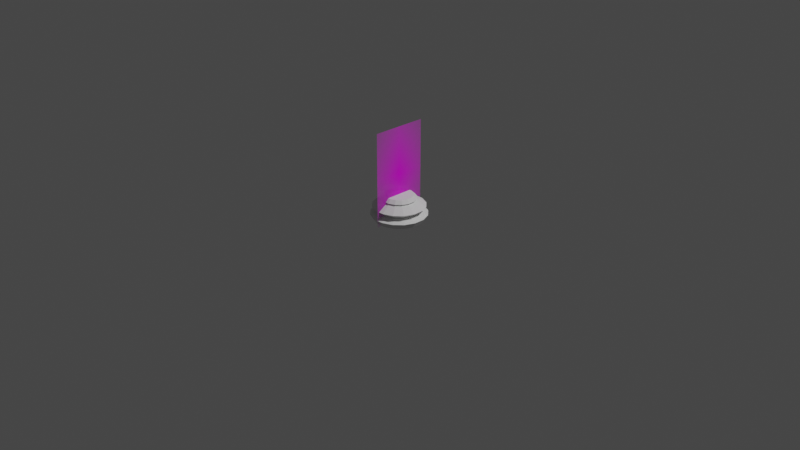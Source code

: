 # Source: ChessPieceBase.blend  (saved by Blender 2.92.15; exported with 4.5.12 LTS)
import bpy
from mathutils import Matrix  # noqa: F401  (used for matrix-valued properties, if any)

bpy.ops.wm.read_factory_settings(use_empty=True)
scene = bpy.context.scene
scene.name = 'Scene'

# ---- collections
col_collection = bpy.data.collections.new('Collection'); scene.collection.children.link(col_collection)

# ---- images (referenced by path relative to the original .blend; pixels are not part of the script)
import os
ASSET_DIR = os.environ.get("B2B_ASSET_DIR", "")  # directory of the original .blend (textures are referenced by path, not embedded)
HERE = os.path.dirname(os.path.abspath(__file__))  # packed textures are extracted next to this script under _unpacked/

def load_image(name, relpath, width, height, colorspace="sRGB"):
    """Load a texture the original file referenced (path relative to the .blend, or extracted next to this script)."""
    p = next((c for c in (os.path.join(HERE, relpath), os.path.join(ASSET_DIR, relpath)) if relpath and os.path.exists(c)), "")
    if p:
        img = bpy.data.images.load(p, check_existing=True)
        img.name = name
    else:  # same state as the original file: an image datablock whose file is absent (Cycles renders it pink)
        img = bpy.data.images.new(name, width, height)
        img.source = "FILE"
        img.filepath = "//" + (relpath or name)
    img.colorspace_settings.name = colorspace
    return img
img_staunton_pawn_png = load_image('Staunton Pawn.png', 'Staunton Pawn.png', 1024, 1024, 'sRGB')

# ---- materials (node trees are filled in below, after node groups)
mat_staunton_pawn = bpy.data.materials.new('Staunton Pawn')
mat_staunton_pawn.surface_render_method = 'BLENDED'
mat_staunton_pawn.blend_method = 'BLEND'
mat_staunton_pawn.use_transparent_shadow = False

# ---- material node trees
mat_staunton_pawn.use_nodes = True; mat_staunton_pawn.node_tree.nodes.clear()
_N = mat_staunton_pawn.node_tree.nodes; _L = mat_staunton_pawn.node_tree.links
n0 = _N.new('ShaderNodeOutputMaterial'); n0.name = 'Material Output'; n0.location = (300, 300)
n1 = _N.new('ShaderNodeTexImage'); n1.name = 'Image Texture'; n1.location = (-200, 300)
n1.image = img_staunton_pawn_png
n1.extension = 'CLIP'
n2 = _N.new('ShaderNodeBsdfPrincipled'); n2.name = 'Principled BSDF'; n2.location = (0, 300)
n2.distribution = 'GGX'
n2.subsurface_method = 'BURLEY'
n2.inputs[3].default_value = 1.45
n2.inputs[27].default_value = (0.0, 0.0, 0.0, 1.0)
n2.inputs[28].default_value = 1.0
_L.new(n1.outputs[0], n2.inputs[0])
_L.new(n1.outputs[1], n2.inputs[4])
_L.new(n2.outputs[0], n0.inputs[0])
n0.is_active_output = True

# ---- world
world_world = bpy.data.worlds.new('World'); scene.world = world_world
world_world.use_nodes = True; world_world.node_tree.nodes.clear()
_N = world_world.node_tree.nodes; _L = world_world.node_tree.links
n0 = _N.new('ShaderNodeOutputWorld'); n0.name = 'World Output'; n0.location = (300, 300)
n1 = _N.new('ShaderNodeBackground'); n1.name = 'Background'; n1.location = (10, 300)
n1.inputs[0].default_value = (0.05088, 0.05088, 0.05088, 1.0)
_L.new(n1.outputs[0], n0.inputs[0])
n0.is_active_output = True
world_world.color = (0.05088, 0.05088, 0.05088)
world_world.use_sun_shadow = False
world_world.sun_shadow_jitter_overblur = 0.0

# ---- cameras
cam_camera = bpy.data.cameras.new('Camera')
cam_camera.clip_end = 100.0
cam_camera.ortho_scale = 7.314

# ---- lights
light_light = bpy.data.lights.new('Light', 'POINT')
light_light.transmission_factor = 0.0
light_light.energy = 1000.0
light_light.shadow_soft_size = 0.1
light_light.shadow_maximum_resolution = 0.006
light_light.use_absolute_resolution = True

# ---- meshes
me_staunton_pawn = bpy.data.meshes.new('Staunton Pawn')
me_staunton_pawn.from_pydata([(-0.2935, -0.5, 0.0), (0.2935, -0.5, 0.0), (-0.2935, 0.5, 0.0), (0.2935, 0.5, 0.0)], [], [(0, 1, 3, 2)])
_uv = me_staunton_pawn.uv_layers.new(name='UVMap')
_uv.uv.foreach_set('vector', [0.0, 0.0, 1.0, 0.0, 1.0, 1.0, 0.0, 1.0])
me_staunton_pawn.materials.append(mat_staunton_pawn)
me_staunton_pawn.use_remesh_fix_poles = True
me_staunton_pawn.use_remesh_preserve_attributes = False
me_staunton_pawn.use_mirror_vertex_groups = False
me_staunton_pawn.update()
me_base = bpy.data.meshes.new('Base')
me_base.from_pydata([(0.05094, 0.2561, 0.01272), (0.02912, 0.1464, 0.2756), (0.1451, 0.2171, 0.01272), (0.08292, 0.1241, 0.2756), (0.2171, 0.1451, 0.01272), (0.1241, 0.08292, 0.2756), (0.2561, 0.05094, 0.01272), (0.1464, 0.02912, 0.2756), (0.2561, -0.05094, 0.01272), (0.1464, -0.02912, 0.2756), (0.2171, -0.1451, 0.01272), (0.1241, -0.08292, 0.2756), (0.1451, -0.2171, 0.01272), (0.08292, -0.1241, 0.2756), (0.05094, -0.2561, 0.01272), (0.02912, -0.1464, 0.2756), (-0.05094, -0.2561, 0.01272), (-0.02912, -0.1464, 0.2756), (-0.1451, -0.2171, 0.01272), (-0.08292, -0.1241, 0.2756), (-0.2171, -0.1451, 0.01272), (-0.1241, -0.08292, 0.2756), (-0.2561, -0.05094, 0.01272), (-0.1464, -0.02912, 0.2756), (-0.2561, 0.05094, 0.01272), (-0.1464, 0.02912, 0.2756), (-0.2171, 0.1451, 0.01272), (-0.1241, 0.08293, 0.2756), (-0.1451, 0.2171, 0.01272), (-0.08292, 0.1241, 0.2756), (-0.05094, 0.2561, 0.01272), (-0.02912, 0.1464, 0.2756), (0.03308, 0.1663, 0.229), (0.0942, 0.141, 0.229), (0.141, 0.0942, 0.229), (0.1663, 0.03308, 0.229), (0.1663, -0.03308, 0.229), (0.141, -0.0942, 0.229), (0.0942, -0.141, 0.229), (0.03308, -0.1663, 0.229), (-0.03308, -0.1663, 0.229), (-0.0942, -0.141, 0.229), (-0.141, -0.0942, 0.229), (-0.1663, -0.03308, 0.229), (-0.1663, 0.03308, 0.229), (-0.141, 0.0942, 0.229), (-0.0942, 0.141, 0.229), (-0.03308, 0.1663, 0.229), (0.04036, 0.2029, 0.1105), (0.1149, 0.172, 0.1105), (0.172, 0.1149, 0.1105), (0.2029, 0.04036, 0.1105), (0.2029, -0.04036, 0.1105), (0.172, -0.1149, 0.1105), (0.1149, -0.172, 0.1105), (0.04036, -0.2029, 0.1105), (-0.04036, -0.2029, 0.1105), (-0.1149, -0.172, 0.1105), (-0.172, -0.1149, 0.1105), (-0.2029, -0.04036, 0.1105), (-0.2029, 0.04036, 0.1105), (-0.172, 0.1149, 0.1105), (-0.1149, 0.172, 0.1105), (-0.04036, 0.2029, 0.1105), (0.05428, 0.2729, 0.1617), (0.1546, 0.2314, 0.1617), (0.2314, 0.1546, 0.1617), (0.2729, 0.05428, 0.1617), (0.2729, -0.05428, 0.1617), (0.2314, -0.1546, 0.1617), (0.1546, -0.2314, 0.1617), (0.05428, -0.2729, 0.1617), (-0.05428, -0.2729, 0.1617), (-0.1546, -0.2314, 0.1617), (-0.2314, -0.1546, 0.1617), (-0.2729, -0.05428, 0.1617), (-0.2729, 0.05428, 0.1617), (-0.2314, 0.1546, 0.1617), (-0.1546, 0.2314, 0.1617), (-0.05428, 0.2729, 0.1617), (0.03609, 0.1814, 0.2402), (0.1028, 0.1538, 0.2402), (0.1538, 0.1028, 0.2402), (0.1814, 0.03609, 0.2402), (0.1814, -0.03609, 0.2402), (0.1538, -0.1028, 0.2402), (0.1028, -0.1538, 0.2402), (0.03609, -0.1814, 0.2402), (-0.03609, -0.1814, 0.2402), (-0.1028, -0.1538, 0.2402), (-0.1538, -0.1028, 0.2402), (-0.1814, -0.03609, 0.2402), (-0.1814, 0.03609, 0.2402), (-0.1538, 0.1028, 0.2402), (-0.1028, 0.1538, 0.2402), (-0.03609, 0.1814, 0.2402), (0.05807, 0.292, 0.07265), (0.1654, 0.2475, 0.07265), (0.2475, 0.1654, 0.07265), (0.292, 0.05807, 0.07265), (0.292, -0.05807, 0.07265), (0.2475, -0.1654, 0.07265), (0.1654, -0.2475, 0.07265), (0.05807, -0.292, 0.07265), (-0.05807, -0.292, 0.07265), (-0.1654, -0.2475, 0.07265), (-0.2475, -0.1654, 0.07265), (-0.292, -0.05807, 0.07265), (-0.292, 0.05807, 0.07265), (-0.2475, 0.1654, 0.07265), (-0.1654, 0.2475, 0.07265), (-0.05807, 0.292, 0.07265)], [], [(1, 31, 29, 27, 25, 23, 21, 19, 17, 15, 13, 11, 9, 7, 5, 3), (111, 96, 0, 30), (0, 2, 4, 6, 8, 10, 12, 14, 16, 18, 20, 22, 24, 26, 28, 30), (80, 1, 3, 81), (94, 29, 31, 95), (93, 27, 29, 94), (92, 25, 27, 93), (91, 23, 25, 92), (90, 21, 23, 91), (89, 19, 21, 90), (88, 17, 19, 89), (87, 15, 17, 88), (86, 13, 15, 87), (85, 11, 13, 86), (84, 9, 11, 85), (83, 7, 9, 84), (82, 5, 7, 83), (81, 3, 5, 82), (79, 64, 48, 63), (78, 79, 63, 62), (77, 78, 62, 61), (76, 44, 45, 77), (64, 32, 33, 65), (75, 76, 60, 59), (74, 75, 59, 58), (73, 74, 58, 57), (72, 73, 57, 56), (71, 72, 56, 55), (70, 71, 55, 54), (69, 70, 54, 53), (68, 69, 53, 52), (67, 68, 52, 51), (66, 67, 51, 50), (65, 66, 50, 49), (64, 65, 49, 48), (97, 98, 4, 2), (60, 76, 77, 61), (81, 33, 32, 80), (110, 111, 30, 28), (109, 110, 28, 26), (108, 109, 26, 24), (107, 108, 24, 22), (106, 107, 22, 20), (105, 106, 20, 18), (104, 105, 18, 16), (103, 104, 16, 14), (102, 103, 14, 12), (101, 102, 12, 10), (100, 101, 10, 8), (99, 100, 8, 6), (98, 99, 6, 4), (96, 97, 2, 0), (66, 65, 33, 34), (79, 78, 46, 47), (78, 77, 45, 46), (76, 75, 43, 44), (75, 74, 42, 43), (74, 73, 41, 42), (73, 72, 40, 41), (72, 71, 39, 40), (71, 70, 38, 39), (70, 69, 37, 38), (69, 68, 36, 37), (68, 67, 35, 36), (67, 66, 34, 35), (64, 79, 47, 32), (34, 82, 83, 35), (35, 83, 84, 36), (36, 84, 85, 37), (37, 85, 86, 38), (38, 86, 87, 39), (39, 87, 88, 40), (40, 88, 89, 41), (41, 89, 90, 42), (42, 90, 91, 43), (43, 91, 92, 44), (44, 92, 93, 45), (45, 93, 94, 46), (46, 94, 95, 47), (80, 32, 47, 95), (1, 80, 95, 31), (33, 81, 82, 34), (97, 96, 48, 49), (111, 110, 62, 63), (110, 109, 61, 62), (109, 108, 60, 61), (108, 107, 59, 60), (107, 106, 58, 59), (106, 105, 57, 58), (105, 104, 56, 57), (104, 103, 55, 56), (103, 102, 54, 55), (102, 101, 53, 54), (101, 100, 52, 53), (100, 99, 51, 52), (99, 98, 50, 51), (98, 97, 49, 50), (96, 111, 63, 48)])
_k = {(0, 2): 1.0, (1, 3): 1.0, (2, 4): 1.0, (3, 5): 1.0, (4, 6): 1.0, (5, 7): 1.0, (6, 8): 1.0, (7, 9): 1.0, (8, 10): 1.0, (9, 11): 1.0, (10, 12): 1.0, (11, 13): 1.0, (12, 14): 1.0, (13, 15): 1.0, (14, 16): 1.0, (15, 17): 1.0, (16, 18): 1.0, (17, 19): 1.0, (18, 20): 1.0, (19, 21): 1.0, (20, 22): 1.0, (21, 23): 1.0, (22, 24): 1.0, (23, 25): 1.0, (24, 26): 1.0, (25, 27): 1.0, (26, 28): 1.0, (27, 29): 1.0, (28, 30): 1.0, (29, 31): 1.0, (0, 30): 1.0, (1, 31): 1.0, (32, 33): 0.22745, (33, 34): 0.22745, (34, 35): 0.22745, (35, 36): 0.22745, (36, 37): 0.22745, (37, 38): 0.22745, (38, 39): 0.22745, (39, 40): 0.22745, (40, 41): 0.22745, (41, 42): 0.22745, (42, 43): 0.22745, (43, 44): 0.22745, (44, 45): 0.22745, (45, 46): 0.22745, (46, 47): 0.22745, (32, 47): 0.22745}
me_base.attributes.new('crease_edge', 'FLOAT', 'EDGE').data.foreach_set('value', [_k.get((min(e.vertices), max(e.vertices)), 0.0) for e in me_base.edges])
_uv = me_base.uv_layers.new(name='UVMap')
_uv.uv.foreach_set('vector', [0.2968, 0.4854, 0.2032, 0.4854, 0.1167, 0.4496, 0.05045, 0.3833, 0.01461, 0.2968, 0.01461, 0.2032, 0.05045, 0.1167, 0.1167, 0.05045, 0.2032, 0.01461, 0.2968, 0.01461, 0.3833, 0.05045, 0.4496, 0.1167, 0.4854, 0.2032, 0.4854, 0.2968, 0.4496, 0.3833, 0.3833, 0.4496, 0.03125, 0.5708, 0.9688, 0.5708, 0.9688, 0.5, 0.03125, 0.5, 0.7968, 0.4854, 0.8833, 0.4496, 0.9496, 0.3833, 0.9854, 0.2968, 0.9854, 0.2032, 0.9496, 0.1167, 0.8833, 0.05045, 0.7968, 0.01461, 0.7032, 0.01461, 0.6167, 0.05045, 0.5504, 0.1167, 0.5146, 0.2032, 0.5146, 0.2968, 0.5504, 0.3833, 0.6167, 0.4496, 0.7032, 0.4854, 0.9688, 0.9401, 0.9688, 1.0, 0.9062, 1.0, 0.9062, 0.9401, 0.09375, 0.9401, 0.09375, 1.0, 0.03125, 1.0, 0.03125, 0.9401, 0.1562, 0.9401, 0.1562, 1.0, 0.09375, 1.0, 0.09375, 0.9401, 0.2187, 0.9401, 0.2188, 1.0, 0.1562, 1.0, 0.1562, 0.9401, 0.2812, 0.9401, 0.2812, 1.0, 0.2188, 1.0, 0.2187, 0.9401, 0.3438, 0.9401, 0.3438, 1.0, 0.2812, 1.0, 0.2812, 0.9401, 0.4062, 0.9401, 0.4062, 1.0, 0.3438, 1.0, 0.3438, 0.9401, 0.4688, 0.9401, 0.4688, 1.0, 0.4062, 1.0, 0.4062, 0.9401, 0.5312, 0.9401, 0.5312, 1.0, 0.4688, 1.0, 0.4688, 0.9401, 0.5938, 0.9401, 0.5938, 1.0, 0.5312, 1.0, 0.5312, 0.9401, 0.6562, 0.9401, 0.6562, 1.0, 0.5938, 1.0, 0.5938, 0.9401, 0.7188, 0.9401, 0.7188, 1.0, 0.6562, 1.0, 0.6562, 0.9401, 0.7812, 0.9401, 0.7812, 1.0, 0.7188, 1.0, 0.7188, 0.9401, 0.8438, 0.9401, 0.8438, 1.0, 0.7812, 1.0, 0.7812, 0.9401, 0.9062, 0.9401, 0.9062, 1.0, 0.8438, 1.0, 0.8438, 0.9401, 0.03125, 0.7574, 0.9688, 0.7574, 0.9688, 0.7005, 0.03125, 0.7005, 0.09375, 0.7574, 0.03125, 0.7574, 0.03125, 0.7005, 0.09375, 0.7005, 0.1562, 0.7574, 0.09375, 0.7574, 0.09375, 0.7005, 0.1562, 0.7005, 0.2188, 0.7574, 0.2188, 0.8881, 0.1562, 0.8881, 0.1562, 0.7574, 0.9688, 0.7574, 0.9688, 0.8881, 0.9062, 0.8881, 0.9063, 0.7574, 0.2812, 0.7574, 0.2188, 0.7574, 0.2188, 0.7005, 0.2812, 0.7005, 0.3438, 0.7574, 0.2812, 0.7574, 0.2812, 0.7005, 0.3438, 0.7005, 0.4062, 0.7574, 0.3438, 0.7574, 0.3438, 0.7005, 0.4062, 0.7005, 0.4688, 0.7574, 0.4062, 0.7574, 0.4062, 0.7005, 0.4688, 0.7005, 0.5312, 0.7574, 0.4688, 0.7574, 0.4688, 0.7005, 0.5312, 0.7005, 0.5938, 0.7574, 0.5312, 0.7574, 0.5312, 0.7005, 0.5938, 0.7005, 0.6562, 0.7574, 0.5938, 0.7574, 0.5938, 0.7005, 0.6562, 0.7005, 0.7188, 0.7574, 0.6562, 0.7574, 0.6562, 0.7005, 0.7188, 0.7005, 0.7813, 0.7574, 0.7188, 0.7574, 0.7188, 0.7005, 0.7812, 0.7005, 0.8438, 0.7574, 0.7813, 0.7574, 0.7812, 0.7005, 0.8438, 0.7005, 0.9063, 0.7574, 0.8438, 0.7574, 0.8438, 0.7005, 0.9062, 0.7005, 0.9688, 0.7574, 0.9063, 0.7574, 0.9062, 0.7005, 0.9688, 0.7005, 0.9062, 0.5708, 0.8438, 0.5708, 0.8438, 0.5, 0.9062, 0.5, 0.2188, 0.7005, 0.2188, 0.7574, 0.1562, 0.7574, 0.1562, 0.7005, 0.9062, 0.9401, 0.9062, 0.8881, 0.9688, 0.8881, 0.9688, 0.9401, 0.09375, 0.5708, 0.03125, 0.5708, 0.03125, 0.5, 0.09375, 0.5, 0.1562, 0.5708, 0.09375, 0.5708, 0.09375, 0.5, 0.1562, 0.5, 0.2188, 0.5708, 0.1562, 0.5708, 0.1562, 0.5, 0.2188, 0.5, 0.2812, 0.5708, 0.2188, 0.5708, 0.2188, 0.5, 0.2812, 0.5, 0.3437, 0.5708, 0.2812, 0.5708, 0.2812, 0.5, 0.3438, 0.5, 0.4062, 0.5708, 0.3437, 0.5708, 0.3438, 0.5, 0.4062, 0.5, 0.4687, 0.5708, 0.4062, 0.5708, 0.4062, 0.5, 0.4688, 0.5, 0.5312, 0.5708, 0.4687, 0.5708, 0.4688, 0.5, 0.5312, 0.5, 0.5938, 0.5708, 0.5312, 0.5708, 0.5312, 0.5, 0.5938, 0.5, 0.6562, 0.5708, 0.5938, 0.5708, 0.5938, 0.5, 0.6562, 0.5, 0.7188, 0.5708, 0.6562, 0.5708, 0.6562, 0.5, 0.7188, 0.5, 0.7812, 0.5708, 0.7188, 0.5708, 0.7188, 0.5, 0.7812, 0.5, 0.8438, 0.5708, 0.7812, 0.5708, 0.7812, 0.5, 0.8438, 0.5, 0.9688, 0.5708, 0.9062, 0.5708, 0.9062, 0.5, 0.9688, 0.5, 0.8438, 0.7574, 0.9063, 0.7574, 0.9062, 0.8881, 0.8438, 0.8881, 0.03125, 0.7574, 0.09375, 0.7574, 0.09375, 0.8881, 0.03125, 0.8881, 0.09375, 0.7574, 0.1562, 0.7574, 0.1562, 0.8881, 0.09375, 0.8881, 0.2188, 0.7574, 0.2812, 0.7574, 0.2812, 0.8881, 0.2188, 0.8881, 0.2812, 0.7574, 0.3438, 0.7574, 0.3438, 0.8881, 0.2812, 0.8881, 0.3438, 0.7574, 0.4062, 0.7574, 0.4062, 0.8881, 0.3438, 0.8881, 0.4062, 0.7574, 0.4688, 0.7574, 0.4688, 0.8881, 0.4062, 0.8881, 0.4688, 0.7574, 0.5312, 0.7574, 0.5312, 0.8881, 0.4688, 0.8881, 0.5312, 0.7574, 0.5938, 0.7574, 0.5938, 0.8881, 0.5312, 0.8881, 0.5938, 0.7574, 0.6562, 0.7574, 0.6562, 0.8881, 0.5938, 0.8881, 0.6562, 0.7574, 0.7188, 0.7574, 0.7188, 0.8881, 0.6562, 0.8881, 0.7188, 0.7574, 0.7813, 0.7574, 0.7812, 0.8881, 0.7188, 0.8881, 0.7813, 0.7574, 0.8438, 0.7574, 0.8438, 0.8881, 0.7812, 0.8881, 0.9688, 0.7574, 0.03125, 0.7574, 0.03125, 0.8881, 0.9688, 0.8881, 0.8438, 0.8881, 0.8438, 0.9401, 0.7812, 0.9401, 0.7812, 0.8881, 0.7812, 0.8881, 0.7812, 0.9401, 0.7188, 0.9401, 0.7188, 0.8881, 0.7188, 0.8881, 0.7188, 0.9401, 0.6562, 0.9401, 0.6562, 0.8881, 0.6562, 0.8881, 0.6562, 0.9401, 0.5938, 0.9401, 0.5938, 0.8881, 0.5938, 0.8881, 0.5938, 0.9401, 0.5312, 0.9401, 0.5312, 0.8881, 0.5312, 0.8881, 0.5312, 0.9401, 0.4688, 0.9401, 0.4688, 0.8881, 0.4688, 0.8881, 0.4688, 0.9401, 0.4062, 0.9401, 0.4062, 0.8881, 0.4062, 0.8881, 0.4062, 0.9401, 0.3438, 0.9401, 0.3438, 0.8881, 0.3438, 0.8881, 0.3438, 0.9401, 0.2812, 0.9401, 0.2812, 0.8881, 0.2812, 0.8881, 0.2812, 0.9401, 0.2187, 0.9401, 0.2188, 0.8881, 0.2188, 0.8881, 0.2187, 0.9401, 0.1562, 0.9401, 0.1562, 0.8881, 0.1562, 0.8881, 0.1562, 0.9401, 0.09375, 0.9401, 0.09375, 0.8881, 0.09375, 0.8881, 0.09375, 0.9401, 0.03125, 0.9401, 0.03125, 0.8881, 0.9688, 0.9401, 0.9688, 0.8881, 0.03125, 0.8881, 0.03125, 0.9401, 0.9688, 1.0, 0.9688, 0.9401, 0.03125, 0.9401, 0.03125, 1.0, 0.9062, 0.8881, 0.9062, 0.9401, 0.8438, 0.9401, 0.8438, 0.8881, 0.9062, 0.5708, 0.9688, 0.5708, 0.9688, 0.7005, 0.9062, 0.7005, 0.03125, 0.5708, 0.09375, 0.5708, 0.09375, 0.7005, 0.03125, 0.7005, 0.09375, 0.5708, 0.1562, 0.5708, 0.1562, 0.7005, 0.09375, 0.7005, 0.1562, 0.5708, 0.2188, 0.5708, 0.2188, 0.7005, 0.1562, 0.7005, 0.2188, 0.5708, 0.2812, 0.5708, 0.2812, 0.7005, 0.2188, 0.7005, 0.2812, 0.5708, 0.3437, 0.5708, 0.3438, 0.7005, 0.2812, 0.7005, 0.3437, 0.5708, 0.4062, 0.5708, 0.4062, 0.7005, 0.3438, 0.7005, 0.4062, 0.5708, 0.4687, 0.5708, 0.4688, 0.7005, 0.4062, 0.7005, 0.4687, 0.5708, 0.5312, 0.5708, 0.5312, 0.7005, 0.4688, 0.7005, 0.5312, 0.5708, 0.5938, 0.5708, 0.5938, 0.7005, 0.5312, 0.7005, 0.5938, 0.5708, 0.6562, 0.5708, 0.6562, 0.7005, 0.5938, 0.7005, 0.6562, 0.5708, 0.7188, 0.5708, 0.7188, 0.7005, 0.6562, 0.7005, 0.7188, 0.5708, 0.7812, 0.5708, 0.7812, 0.7005, 0.7188, 0.7005, 0.7812, 0.5708, 0.8438, 0.5708, 0.8438, 0.7005, 0.7812, 0.7005, 0.8438, 0.5708, 0.9062, 0.5708, 0.9062, 0.7005, 0.8438, 0.7005, 0.9688, 0.5708, 0.03125, 0.5708, 0.03125, 0.7005, 0.9688, 0.7005])
me_base.use_remesh_fix_poles = True
me_base.use_remesh_preserve_attributes = False
me_base.use_mirror_vertex_groups = False
me_base.update()

# ---- objects
ob_light = bpy.data.objects.new('Light', light_light)
ob_camera = bpy.data.objects.new('Camera', cam_camera)
ob_staunton_pawn = bpy.data.objects.new('Staunton Pawn', me_staunton_pawn)
ob_base = bpy.data.objects.new('Base', me_base)

# ---- transforms, parenting, visibility, modifiers, constraints
ob_light.location = (4.076, 1.005, 5.904)
ob_light.rotation_euler = (0.6503, 0.05522, 1.866)
ob_light.lock_rotations_4d = False
ob_light.empty_display_type = 'ARROWS'
ob_light.color = (0.0, 0.0, 0.0, 0.0)
ob_light.lineart.crease_threshold = 0.0
ob_camera.location = (7.359, -6.926, 4.958)
ob_camera.rotation_euler = (1.109, 0.0, 0.8149)
ob_camera.lock_rotations_4d = False
ob_camera.empty_display_type = 'ARROWS'
ob_camera.color = (0.0, 0.0, 0.0, 0.0)
ob_camera.display_type = 'WIRE'
ob_camera.lineart.crease_threshold = 0.0
ob_staunton_pawn.location = (0.0, 0.0, 0.5)
ob_staunton_pawn.rotation_euler = (1.571, 0.0, 1.571)
ob_staunton_pawn.lineart.crease_threshold = 0.0
ob_base.location = (0.0, 0.0, 0.0)
ob_base.lineart.crease_threshold = 0.0

# ---- collection membership
col_collection.objects.link(ob_light)
col_collection.objects.link(ob_camera)
col_collection.objects.link(ob_staunton_pawn)
col_collection.objects.link(ob_base)

# ---- scene / render settings (as saved in the file)
scene.camera = ob_camera
scene.frame_start = 1; scene.frame_end = 250; scene.frame_set(0)
scene.render.engine = 'BLENDER_EEVEE_NEXT'
scene.cycles.use_denoising = False
scene.cycles.samples = 128
scene.cycles.sampling_pattern = 'TABULATED_SOBOL'
scene.cycles.use_adaptive_sampling = False
scene.cycles.use_light_tree = False
scene.view_settings.view_transform = 'Filmic'
bpy.context.view_layer.update()
